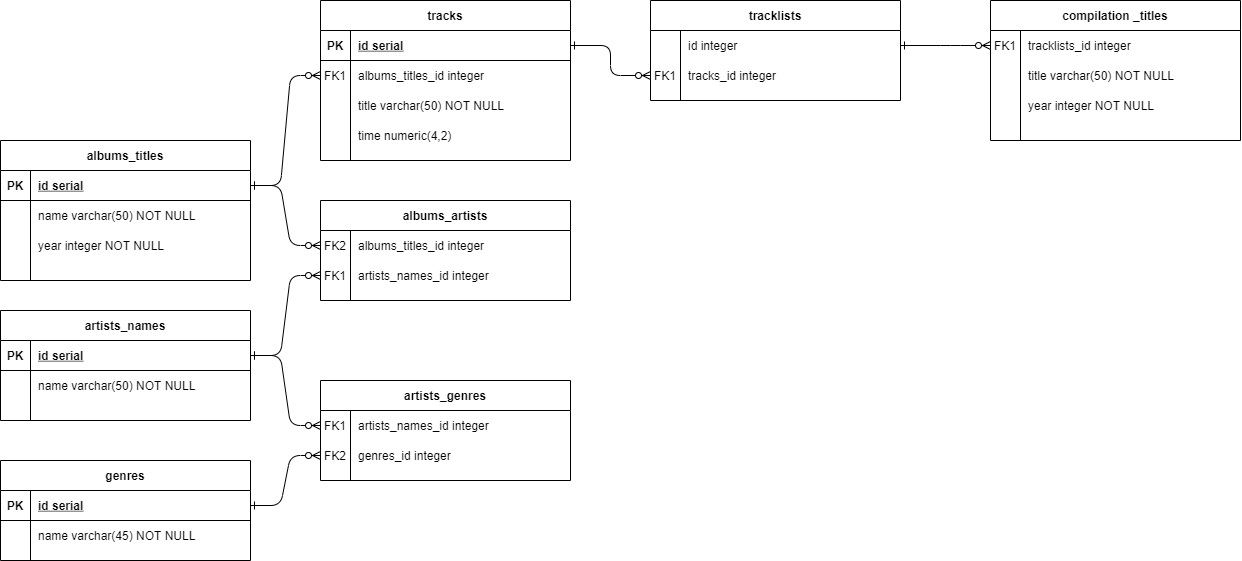

The diagram above was exported from draw.io. Its source (the exported page's mxGraphModel, read from the mxfile embedded in the PNG):
<mxGraphModel dx="1071" dy="791" grid="1" gridSize="10" guides="1" tooltips="1" connect="1" arrows="1" fold="1" page="1" pageScale="1" pageWidth="850" pageHeight="1100" math="0" shadow="0" extFonts="Permanent Marker^https://fonts.googleapis.com/css?family=Permanent+Marker">
  <root>
    <mxCell id="0" />
    <mxCell id="1" parent="0" />
    <mxCell id="2" value="artists_names" style="shape=table;startSize=30;container=1;collapsible=1;childLayout=tableLayout;fixedRows=1;rowLines=0;fontStyle=1;align=center;resizeLast=1;" vertex="1" parent="1">
      <mxGeometry x="270" y="840" width="250" height="110" as="geometry" />
    </mxCell>
    <mxCell id="3" value="" style="shape=partialRectangle;collapsible=0;dropTarget=0;pointerEvents=0;fillColor=none;points=[[0,0.5],[1,0.5]];portConstraint=eastwest;top=0;left=0;right=0;bottom=1;" vertex="1" parent="2">
      <mxGeometry y="30" width="250" height="30" as="geometry" />
    </mxCell>
    <mxCell id="4" value="PK" style="shape=partialRectangle;overflow=hidden;connectable=0;fillColor=none;top=0;left=0;bottom=0;right=0;fontStyle=1;" vertex="1" parent="3">
      <mxGeometry width="30" height="30" as="geometry" />
    </mxCell>
    <mxCell id="5" value="id serial " style="shape=partialRectangle;overflow=hidden;connectable=0;fillColor=none;top=0;left=0;bottom=0;right=0;align=left;spacingLeft=6;fontStyle=5;" vertex="1" parent="3">
      <mxGeometry x="30" width="220" height="30" as="geometry" />
    </mxCell>
    <mxCell id="6" value="" style="shape=partialRectangle;collapsible=0;dropTarget=0;pointerEvents=0;fillColor=none;points=[[0,0.5],[1,0.5]];portConstraint=eastwest;top=0;left=0;right=0;bottom=0;" vertex="1" parent="2">
      <mxGeometry y="60" width="250" height="30" as="geometry" />
    </mxCell>
    <mxCell id="7" value="" style="shape=partialRectangle;overflow=hidden;connectable=0;fillColor=none;top=0;left=0;bottom=0;right=0;" vertex="1" parent="6">
      <mxGeometry width="30" height="30" as="geometry" />
    </mxCell>
    <mxCell id="8" value="name varchar(50) NOT NULL" style="shape=partialRectangle;overflow=hidden;connectable=0;fillColor=none;top=0;left=0;bottom=0;right=0;align=left;spacingLeft=6;" vertex="1" parent="6">
      <mxGeometry x="30" width="220" height="30" as="geometry" />
    </mxCell>
    <mxCell id="9" value="" style="shape=partialRectangle;collapsible=0;dropTarget=0;pointerEvents=0;fillColor=none;points=[[0,0.5],[1,0.5]];portConstraint=eastwest;top=0;left=0;right=0;bottom=0;" vertex="1" parent="2">
      <mxGeometry y="90" width="250" height="20" as="geometry" />
    </mxCell>
    <mxCell id="10" value="" style="shape=partialRectangle;overflow=hidden;connectable=0;fillColor=none;top=0;left=0;bottom=0;right=0;" vertex="1" parent="9">
      <mxGeometry width="30" height="20" as="geometry" />
    </mxCell>
    <mxCell id="11" value="" style="shape=partialRectangle;overflow=hidden;connectable=0;fillColor=none;top=0;left=0;bottom=0;right=0;align=left;spacingLeft=6;" vertex="1" parent="9">
      <mxGeometry x="30" width="220" height="20" as="geometry" />
    </mxCell>
    <mxCell id="12" value="artists_genres" style="shape=table;startSize=30;container=1;collapsible=1;childLayout=tableLayout;fixedRows=1;rowLines=0;fontStyle=1;align=center;resizeLast=1;" vertex="1" parent="1">
      <mxGeometry x="590" y="910" width="250" height="100" as="geometry" />
    </mxCell>
    <mxCell id="13" value="" style="shape=partialRectangle;collapsible=0;dropTarget=0;pointerEvents=0;fillColor=none;points=[[0,0.5],[1,0.5]];portConstraint=eastwest;top=0;left=0;right=0;bottom=0;" vertex="1" parent="12">
      <mxGeometry y="30" width="250" height="30" as="geometry" />
    </mxCell>
    <mxCell id="14" value="FK1" style="shape=partialRectangle;overflow=hidden;connectable=0;fillColor=none;top=0;left=0;bottom=0;right=0;" vertex="1" parent="13">
      <mxGeometry width="30" height="30" as="geometry" />
    </mxCell>
    <mxCell id="15" value="artists_names_id integer " style="shape=partialRectangle;overflow=hidden;connectable=0;fillColor=none;top=0;left=0;bottom=0;right=0;align=left;spacingLeft=6;fontStyle=0" vertex="1" parent="13">
      <mxGeometry x="30" width="220" height="30" as="geometry" />
    </mxCell>
    <mxCell id="16" value="" style="shape=partialRectangle;collapsible=0;dropTarget=0;pointerEvents=0;fillColor=none;points=[[0,0.5],[1,0.5]];portConstraint=eastwest;top=0;left=0;right=0;bottom=0;" vertex="1" parent="12">
      <mxGeometry y="60" width="250" height="30" as="geometry" />
    </mxCell>
    <mxCell id="17" value="FK2" style="shape=partialRectangle;overflow=hidden;connectable=0;fillColor=none;top=0;left=0;bottom=0;right=0;" vertex="1" parent="16">
      <mxGeometry width="30" height="30" as="geometry" />
    </mxCell>
    <mxCell id="18" value="genres_id integer" style="shape=partialRectangle;overflow=hidden;connectable=0;fillColor=none;top=0;left=0;bottom=0;right=0;align=left;spacingLeft=6;" vertex="1" parent="16">
      <mxGeometry x="30" width="220" height="30" as="geometry" />
    </mxCell>
    <mxCell id="19" value="" style="edgeStyle=entityRelationEdgeStyle;endArrow=ERzeroToMany;startArrow=ERone;endFill=1;startFill=0;entryX=0;entryY=0.5;entryDx=0;entryDy=0;exitX=1;exitY=0.5;exitDx=0;exitDy=0;" edge="1" source="3" target="13" parent="1">
      <mxGeometry width="100" height="100" relative="1" as="geometry">
        <mxPoint x="490" y="820" as="sourcePoint" />
        <mxPoint x="565" y="850" as="targetPoint" />
      </mxGeometry>
    </mxCell>
    <mxCell id="20" value="genres" style="shape=table;startSize=30;container=1;collapsible=1;childLayout=tableLayout;fixedRows=1;rowLines=0;fontStyle=1;align=center;resizeLast=1;" vertex="1" parent="1">
      <mxGeometry x="270" y="990" width="250" height="100" as="geometry" />
    </mxCell>
    <mxCell id="21" value="" style="shape=partialRectangle;collapsible=0;dropTarget=0;pointerEvents=0;fillColor=none;points=[[0,0.5],[1,0.5]];portConstraint=eastwest;top=0;left=0;right=0;bottom=1;" vertex="1" parent="20">
      <mxGeometry y="30" width="250" height="30" as="geometry" />
    </mxCell>
    <mxCell id="22" value="PK" style="shape=partialRectangle;overflow=hidden;connectable=0;fillColor=none;top=0;left=0;bottom=0;right=0;fontStyle=1;" vertex="1" parent="21">
      <mxGeometry width="30" height="30" as="geometry" />
    </mxCell>
    <mxCell id="23" value="id serial " style="shape=partialRectangle;overflow=hidden;connectable=0;fillColor=none;top=0;left=0;bottom=0;right=0;align=left;spacingLeft=6;fontStyle=5;" vertex="1" parent="21">
      <mxGeometry x="30" width="220" height="30" as="geometry" />
    </mxCell>
    <mxCell id="24" value="" style="shape=partialRectangle;collapsible=0;dropTarget=0;pointerEvents=0;fillColor=none;points=[[0,0.5],[1,0.5]];portConstraint=eastwest;top=0;left=0;right=0;bottom=0;" vertex="1" parent="20">
      <mxGeometry y="60" width="250" height="30" as="geometry" />
    </mxCell>
    <mxCell id="25" value="" style="shape=partialRectangle;overflow=hidden;connectable=0;fillColor=none;top=0;left=0;bottom=0;right=0;" vertex="1" parent="24">
      <mxGeometry width="30" height="30" as="geometry" />
    </mxCell>
    <mxCell id="26" value="name varchar(45) NOT NULL" style="shape=partialRectangle;overflow=hidden;connectable=0;fillColor=none;top=0;left=0;bottom=0;right=0;align=left;spacingLeft=6;" vertex="1" parent="24">
      <mxGeometry x="30" width="220" height="30" as="geometry" />
    </mxCell>
    <mxCell id="27" value="" style="edgeStyle=entityRelationEdgeStyle;endArrow=ERzeroToMany;startArrow=ERone;endFill=1;startFill=0;entryX=0;entryY=0.5;entryDx=0;entryDy=0;exitX=1;exitY=0.5;exitDx=0;exitDy=0;" edge="1" source="21" target="16" parent="1">
      <mxGeometry width="100" height="100" relative="1" as="geometry">
        <mxPoint x="530" y="895" as="sourcePoint" />
        <mxPoint x="605" y="895" as="targetPoint" />
      </mxGeometry>
    </mxCell>
    <mxCell id="28" value="albums_titles" style="shape=table;startSize=30;container=1;collapsible=1;childLayout=tableLayout;fixedRows=1;rowLines=0;fontStyle=1;align=center;resizeLast=1;" vertex="1" parent="1">
      <mxGeometry x="270" y="670" width="250" height="140" as="geometry" />
    </mxCell>
    <mxCell id="29" value="" style="shape=partialRectangle;collapsible=0;dropTarget=0;pointerEvents=0;fillColor=none;points=[[0,0.5],[1,0.5]];portConstraint=eastwest;top=0;left=0;right=0;bottom=1;" vertex="1" parent="28">
      <mxGeometry y="30" width="250" height="30" as="geometry" />
    </mxCell>
    <mxCell id="30" value="PK" style="shape=partialRectangle;overflow=hidden;connectable=0;fillColor=none;top=0;left=0;bottom=0;right=0;fontStyle=1;" vertex="1" parent="29">
      <mxGeometry width="30" height="30" as="geometry" />
    </mxCell>
    <mxCell id="31" value="id serial " style="shape=partialRectangle;overflow=hidden;connectable=0;fillColor=none;top=0;left=0;bottom=0;right=0;align=left;spacingLeft=6;fontStyle=5;" vertex="1" parent="29">
      <mxGeometry x="30" width="220" height="30" as="geometry" />
    </mxCell>
    <mxCell id="32" value="" style="shape=partialRectangle;collapsible=0;dropTarget=0;pointerEvents=0;fillColor=none;points=[[0,0.5],[1,0.5]];portConstraint=eastwest;top=0;left=0;right=0;bottom=0;" vertex="1" parent="28">
      <mxGeometry y="60" width="250" height="30" as="geometry" />
    </mxCell>
    <mxCell id="33" value="" style="shape=partialRectangle;overflow=hidden;connectable=0;fillColor=none;top=0;left=0;bottom=0;right=0;" vertex="1" parent="32">
      <mxGeometry width="30" height="30" as="geometry" />
    </mxCell>
    <mxCell id="34" value="name varchar(50) NOT NULL" style="shape=partialRectangle;overflow=hidden;connectable=0;fillColor=none;top=0;left=0;bottom=0;right=0;align=left;spacingLeft=6;" vertex="1" parent="32">
      <mxGeometry x="30" width="220" height="30" as="geometry" />
    </mxCell>
    <mxCell id="35" value="" style="shape=partialRectangle;collapsible=0;dropTarget=0;pointerEvents=0;fillColor=none;points=[[0,0.5],[1,0.5]];portConstraint=eastwest;top=0;left=0;right=0;bottom=0;" vertex="1" parent="28">
      <mxGeometry y="90" width="250" height="30" as="geometry" />
    </mxCell>
    <mxCell id="36" value="" style="shape=partialRectangle;overflow=hidden;connectable=0;fillColor=none;top=0;left=0;bottom=0;right=0;" vertex="1" parent="35">
      <mxGeometry width="30" height="30" as="geometry" />
    </mxCell>
    <mxCell id="37" value="year integer NOT NULL" style="shape=partialRectangle;overflow=hidden;connectable=0;fillColor=none;top=0;left=0;bottom=0;right=0;align=left;spacingLeft=6;" vertex="1" parent="35">
      <mxGeometry x="30" width="220" height="30" as="geometry" />
    </mxCell>
    <mxCell id="38" value="" style="shape=partialRectangle;collapsible=0;dropTarget=0;pointerEvents=0;fillColor=none;points=[[0,0.5],[1,0.5]];portConstraint=eastwest;top=0;left=0;right=0;bottom=0;" vertex="1" parent="28">
      <mxGeometry y="120" width="250" height="20" as="geometry" />
    </mxCell>
    <mxCell id="39" value="" style="shape=partialRectangle;overflow=hidden;connectable=0;fillColor=none;top=0;left=0;bottom=0;right=0;" vertex="1" parent="38">
      <mxGeometry width="30" height="20" as="geometry" />
    </mxCell>
    <mxCell id="40" value="" style="shape=partialRectangle;overflow=hidden;connectable=0;fillColor=none;top=0;left=0;bottom=0;right=0;align=left;spacingLeft=6;" vertex="1" parent="38">
      <mxGeometry x="30" width="220" height="20" as="geometry" />
    </mxCell>
    <mxCell id="41" value="albums_artists" style="shape=table;startSize=30;container=1;collapsible=1;childLayout=tableLayout;fixedRows=1;rowLines=0;fontStyle=1;align=center;resizeLast=1;" vertex="1" parent="1">
      <mxGeometry x="590" y="730" width="250" height="100" as="geometry" />
    </mxCell>
    <mxCell id="42" value="" style="shape=partialRectangle;collapsible=0;dropTarget=0;pointerEvents=0;fillColor=none;points=[[0,0.5],[1,0.5]];portConstraint=eastwest;top=0;left=0;right=0;bottom=0;" vertex="1" parent="41">
      <mxGeometry y="30" width="250" height="30" as="geometry" />
    </mxCell>
    <mxCell id="43" value="FK2" style="shape=partialRectangle;overflow=hidden;connectable=0;fillColor=none;top=0;left=0;bottom=0;right=0;" vertex="1" parent="42">
      <mxGeometry width="30" height="30" as="geometry" />
    </mxCell>
    <mxCell id="44" value="albums_titles_id integer" style="shape=partialRectangle;overflow=hidden;connectable=0;fillColor=none;top=0;left=0;bottom=0;right=0;align=left;spacingLeft=6;" vertex="1" parent="42">
      <mxGeometry x="30" width="220" height="30" as="geometry" />
    </mxCell>
    <mxCell id="45" value="" style="shape=partialRectangle;collapsible=0;dropTarget=0;pointerEvents=0;fillColor=none;points=[[0,0.5],[1,0.5]];portConstraint=eastwest;top=0;left=0;right=0;bottom=0;" vertex="1" parent="41">
      <mxGeometry y="60" width="250" height="30" as="geometry" />
    </mxCell>
    <mxCell id="46" value="FK1" style="shape=partialRectangle;overflow=hidden;connectable=0;fillColor=none;top=0;left=0;bottom=0;right=0;" vertex="1" parent="45">
      <mxGeometry width="30" height="30" as="geometry" />
    </mxCell>
    <mxCell id="47" value="artists_names_id integer " style="shape=partialRectangle;overflow=hidden;connectable=0;fillColor=none;top=0;left=0;bottom=0;right=0;align=left;spacingLeft=6;fontStyle=0" vertex="1" parent="45">
      <mxGeometry x="30" width="220" height="30" as="geometry" />
    </mxCell>
    <mxCell id="48" value="" style="edgeStyle=entityRelationEdgeStyle;endArrow=ERzeroToMany;startArrow=ERone;endFill=1;startFill=0;entryX=0;entryY=0.5;entryDx=0;entryDy=0;exitX=1;exitY=0.5;exitDx=0;exitDy=0;" edge="1" source="3" target="45" parent="1">
      <mxGeometry width="100" height="100" relative="1" as="geometry">
        <mxPoint x="320" y="765" as="sourcePoint" />
        <mxPoint x="1045" y="929.5" as="targetPoint" />
      </mxGeometry>
    </mxCell>
    <mxCell id="49" value="" style="edgeStyle=entityRelationEdgeStyle;endArrow=ERzeroToMany;startArrow=ERone;endFill=1;startFill=0;entryX=0;entryY=0.5;entryDx=0;entryDy=0;exitX=1;exitY=0.5;exitDx=0;exitDy=0;" edge="1" source="29" target="42" parent="1">
      <mxGeometry width="100" height="100" relative="1" as="geometry">
        <mxPoint x="1020" y="965" as="sourcePoint" />
        <mxPoint x="1110" y="895" as="targetPoint" />
      </mxGeometry>
    </mxCell>
    <mxCell id="50" value="tracks" style="shape=table;startSize=30;container=1;collapsible=1;childLayout=tableLayout;fixedRows=1;rowLines=0;fontStyle=1;align=center;resizeLast=1;" vertex="1" parent="1">
      <mxGeometry x="590" y="530" width="250" height="160" as="geometry" />
    </mxCell>
    <mxCell id="51" value="" style="shape=partialRectangle;collapsible=0;dropTarget=0;pointerEvents=0;fillColor=none;points=[[0,0.5],[1,0.5]];portConstraint=eastwest;top=0;left=0;right=0;bottom=1;" vertex="1" parent="50">
      <mxGeometry y="30" width="250" height="30" as="geometry" />
    </mxCell>
    <mxCell id="52" value="PK" style="shape=partialRectangle;overflow=hidden;connectable=0;fillColor=none;top=0;left=0;bottom=0;right=0;fontStyle=1;" vertex="1" parent="51">
      <mxGeometry width="30" height="30" as="geometry" />
    </mxCell>
    <mxCell id="53" value="id serial " style="shape=partialRectangle;overflow=hidden;connectable=0;fillColor=none;top=0;left=0;bottom=0;right=0;align=left;spacingLeft=6;fontStyle=5;" vertex="1" parent="51">
      <mxGeometry x="30" width="220" height="30" as="geometry" />
    </mxCell>
    <mxCell id="54" value="" style="shape=partialRectangle;collapsible=0;dropTarget=0;pointerEvents=0;fillColor=none;points=[[0,0.5],[1,0.5]];portConstraint=eastwest;top=0;left=0;right=0;bottom=0;fontStyle=0" vertex="1" parent="50">
      <mxGeometry y="60" width="250" height="30" as="geometry" />
    </mxCell>
    <mxCell id="55" value="FK1" style="shape=partialRectangle;overflow=hidden;connectable=0;fillColor=none;top=0;left=0;bottom=0;right=0;" vertex="1" parent="54">
      <mxGeometry width="30" height="30" as="geometry" />
    </mxCell>
    <mxCell id="56" value="albums_titles_id integer" style="shape=partialRectangle;overflow=hidden;connectable=0;fillColor=none;top=0;left=0;bottom=0;right=0;align=left;spacingLeft=6;fontStyle=0" vertex="1" parent="54">
      <mxGeometry x="30" width="220" height="30" as="geometry" />
    </mxCell>
    <mxCell id="57" value="" style="shape=partialRectangle;collapsible=0;dropTarget=0;pointerEvents=0;fillColor=none;points=[[0,0.5],[1,0.5]];portConstraint=eastwest;top=0;left=0;right=0;bottom=0;" vertex="1" parent="50">
      <mxGeometry y="90" width="250" height="30" as="geometry" />
    </mxCell>
    <mxCell id="58" value="" style="shape=partialRectangle;overflow=hidden;connectable=0;fillColor=none;top=0;left=0;bottom=0;right=0;" vertex="1" parent="57">
      <mxGeometry width="30" height="30" as="geometry" />
    </mxCell>
    <mxCell id="59" value="title varchar(50) NOT NULL" style="shape=partialRectangle;overflow=hidden;connectable=0;fillColor=none;top=0;left=0;bottom=0;right=0;align=left;spacingLeft=6;" vertex="1" parent="57">
      <mxGeometry x="30" width="220" height="30" as="geometry" />
    </mxCell>
    <mxCell id="60" value="" style="shape=partialRectangle;collapsible=0;dropTarget=0;pointerEvents=0;fillColor=none;points=[[0,0.5],[1,0.5]];portConstraint=eastwest;top=0;left=0;right=0;bottom=0;" vertex="1" parent="50">
      <mxGeometry y="120" width="250" height="30" as="geometry" />
    </mxCell>
    <mxCell id="61" value="" style="shape=partialRectangle;overflow=hidden;connectable=0;fillColor=none;top=0;left=0;bottom=0;right=0;" vertex="1" parent="60">
      <mxGeometry width="30" height="30" as="geometry" />
    </mxCell>
    <mxCell id="62" value="time numeric(4,2)" style="shape=partialRectangle;overflow=hidden;connectable=0;fillColor=none;top=0;left=0;bottom=0;right=0;align=left;spacingLeft=6;" vertex="1" parent="60">
      <mxGeometry x="30" width="220" height="30" as="geometry" />
    </mxCell>
    <mxCell id="63" value="" style="edgeStyle=entityRelationEdgeStyle;endArrow=ERzeroToMany;startArrow=ERone;endFill=1;startFill=0;entryX=0;entryY=0.5;entryDx=0;entryDy=0;exitX=1;exitY=0.5;exitDx=0;exitDy=0;" edge="1" source="29" target="54" parent="1">
      <mxGeometry width="100" height="100" relative="1" as="geometry">
        <mxPoint x="850" y="560" as="sourcePoint" />
        <mxPoint x="960" y="590" as="targetPoint" />
      </mxGeometry>
    </mxCell>
    <mxCell id="64" value="compilation _titles" style="shape=table;startSize=30;container=1;collapsible=1;childLayout=tableLayout;fixedRows=1;rowLines=0;fontStyle=1;align=center;resizeLast=1;" vertex="1" parent="1">
      <mxGeometry x="1260" y="530" width="250" height="140" as="geometry" />
    </mxCell>
    <mxCell id="65" value="" style="shape=partialRectangle;collapsible=0;dropTarget=0;pointerEvents=0;fillColor=none;points=[[0,0.5],[1,0.5]];portConstraint=eastwest;top=0;left=0;right=0;bottom=0;" vertex="1" parent="64">
      <mxGeometry y="30" width="250" height="30" as="geometry" />
    </mxCell>
    <mxCell id="66" value="FK1" style="shape=partialRectangle;overflow=hidden;connectable=0;fillColor=none;top=0;left=0;bottom=0;right=0;" vertex="1" parent="65">
      <mxGeometry width="30" height="30" as="geometry" />
    </mxCell>
    <mxCell id="67" value="tracklists_id integer" style="shape=partialRectangle;overflow=hidden;connectable=0;fillColor=none;top=0;left=0;bottom=0;right=0;align=left;spacingLeft=6;" vertex="1" parent="65">
      <mxGeometry x="30" width="220" height="30" as="geometry" />
    </mxCell>
    <mxCell id="68" value="" style="shape=partialRectangle;collapsible=0;dropTarget=0;pointerEvents=0;fillColor=none;points=[[0,0.5],[1,0.5]];portConstraint=eastwest;top=0;left=0;right=0;bottom=0;" vertex="1" parent="64">
      <mxGeometry y="60" width="250" height="30" as="geometry" />
    </mxCell>
    <mxCell id="69" value="" style="shape=partialRectangle;overflow=hidden;connectable=0;fillColor=none;top=0;left=0;bottom=0;right=0;" vertex="1" parent="68">
      <mxGeometry width="30" height="30" as="geometry" />
    </mxCell>
    <mxCell id="70" value="title varchar(50) NOT NULL" style="shape=partialRectangle;overflow=hidden;connectable=0;fillColor=none;top=0;left=0;bottom=0;right=0;align=left;spacingLeft=6;" vertex="1" parent="68">
      <mxGeometry x="30" width="220" height="30" as="geometry" />
    </mxCell>
    <mxCell id="71" value="" style="shape=partialRectangle;collapsible=0;dropTarget=0;pointerEvents=0;fillColor=none;points=[[0,0.5],[1,0.5]];portConstraint=eastwest;top=0;left=0;right=0;bottom=0;" vertex="1" parent="64">
      <mxGeometry y="90" width="250" height="30" as="geometry" />
    </mxCell>
    <mxCell id="72" value="" style="shape=partialRectangle;overflow=hidden;connectable=0;fillColor=none;top=0;left=0;bottom=0;right=0;" vertex="1" parent="71">
      <mxGeometry width="30" height="30" as="geometry" />
    </mxCell>
    <mxCell id="73" value="year integer NOT NULL" style="shape=partialRectangle;overflow=hidden;connectable=0;fillColor=none;top=0;left=0;bottom=0;right=0;align=left;spacingLeft=6;" vertex="1" parent="71">
      <mxGeometry x="30" width="220" height="30" as="geometry" />
    </mxCell>
    <mxCell id="74" value="" style="shape=partialRectangle;collapsible=0;dropTarget=0;pointerEvents=0;fillColor=none;points=[[0,0.5],[1,0.5]];portConstraint=eastwest;top=0;left=0;right=0;bottom=0;" vertex="1" parent="64">
      <mxGeometry y="120" width="250" height="20" as="geometry" />
    </mxCell>
    <mxCell id="75" value="" style="shape=partialRectangle;overflow=hidden;connectable=0;fillColor=none;top=0;left=0;bottom=0;right=0;" vertex="1" parent="74">
      <mxGeometry width="30" height="20" as="geometry" />
    </mxCell>
    <mxCell id="76" value="" style="shape=partialRectangle;overflow=hidden;connectable=0;fillColor=none;top=0;left=0;bottom=0;right=0;align=left;spacingLeft=6;" vertex="1" parent="74">
      <mxGeometry x="30" width="220" height="20" as="geometry" />
    </mxCell>
    <mxCell id="77" value="tracklists" style="shape=table;startSize=30;container=1;collapsible=1;childLayout=tableLayout;fixedRows=1;rowLines=0;fontStyle=1;align=center;resizeLast=1;" vertex="1" parent="1">
      <mxGeometry x="920" y="530" width="250" height="100" as="geometry" />
    </mxCell>
    <mxCell id="78" value="" style="shape=partialRectangle;collapsible=0;dropTarget=0;pointerEvents=0;fillColor=none;points=[[0,0.5],[1,0.5]];portConstraint=eastwest;top=0;left=0;right=0;bottom=0;" vertex="1" parent="77">
      <mxGeometry y="30" width="250" height="30" as="geometry" />
    </mxCell>
    <mxCell id="79" value="" style="shape=partialRectangle;overflow=hidden;connectable=0;fillColor=none;top=0;left=0;bottom=0;right=0;" vertex="1" parent="78">
      <mxGeometry width="30" height="30" as="geometry" />
    </mxCell>
    <mxCell id="80" value="id integer" style="shape=partialRectangle;overflow=hidden;connectable=0;fillColor=none;top=0;left=0;bottom=0;right=0;align=left;spacingLeft=6;" vertex="1" parent="78">
      <mxGeometry x="30" width="220" height="30" as="geometry" />
    </mxCell>
    <mxCell id="81" value="" style="shape=partialRectangle;collapsible=0;dropTarget=0;pointerEvents=0;fillColor=none;points=[[0,0.5],[1,0.5]];portConstraint=eastwest;top=0;left=0;right=0;bottom=0;fontStyle=0" vertex="1" parent="77">
      <mxGeometry y="60" width="250" height="30" as="geometry" />
    </mxCell>
    <mxCell id="82" value="FK1" style="shape=partialRectangle;overflow=hidden;connectable=0;fillColor=none;top=0;left=0;bottom=0;right=0;" vertex="1" parent="81">
      <mxGeometry width="30" height="30" as="geometry" />
    </mxCell>
    <mxCell id="83" value="tracks_id integer" style="shape=partialRectangle;overflow=hidden;connectable=0;fillColor=none;top=0;left=0;bottom=0;right=0;align=left;spacingLeft=6;fontStyle=0" vertex="1" parent="81">
      <mxGeometry x="30" width="220" height="30" as="geometry" />
    </mxCell>
    <mxCell id="84" value="" style="edgeStyle=elbowEdgeStyle;endArrow=ERzeroToMany;startArrow=ERone;endFill=1;startFill=0;entryX=0;entryY=0.5;entryDx=0;entryDy=0;exitX=1;exitY=0.5;exitDx=0;exitDy=0;" edge="1" source="51" target="81" parent="1">
      <mxGeometry width="100" height="100" relative="1" as="geometry">
        <mxPoint x="890" y="710" as="sourcePoint" />
        <mxPoint x="960" y="730" as="targetPoint" />
        <Array as="points">
          <mxPoint x="880" y="580" />
          <mxPoint x="610" y="725" />
          <mxPoint x="270" y="625" />
        </Array>
      </mxGeometry>
    </mxCell>
    <mxCell id="85" value="" style="edgeStyle=elbowEdgeStyle;endArrow=ERzeroToMany;startArrow=ERone;endFill=1;startFill=0;entryX=0;entryY=0.5;entryDx=0;entryDy=0;entryPerimeter=0;exitX=1;exitY=0.5;exitDx=0;exitDy=0;exitPerimeter=0;" edge="1" source="78" target="65" parent="1">
      <mxGeometry width="100" height="100" relative="1" as="geometry">
        <mxPoint x="1210" y="690" as="sourcePoint" />
        <mxPoint x="930" y="615" as="targetPoint" />
        <Array as="points">
          <mxPoint x="1220" y="580" />
          <mxPoint x="620" y="735" />
          <mxPoint x="280" y="635" />
        </Array>
      </mxGeometry>
    </mxCell>
  </root>
</mxGraphModel>